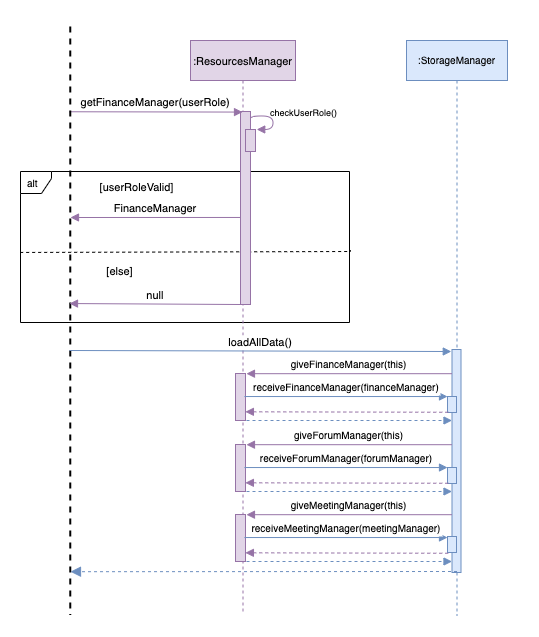

The diagram above was exported from draw.io. Its source (the exported page's mxGraphModel, read from the mxfile embedded in the PNG):
<mxGraphModel dx="1106" dy="781" grid="0" gridSize="10" guides="1" tooltips="1" connect="1" arrows="1" fold="1" page="1" pageScale="1" pageWidth="1920" pageHeight="1200" math="0" shadow="0">
  <root>
    <mxCell id="0" />
    <mxCell id="1" parent="0" />
    <mxCell id="n5whqe1johHVUNtvx-af-1" value="&lt;b&gt;&lt;br&gt;&lt;/b&gt;" style="rounded=0;whiteSpace=wrap;html=1;strokeColor=#FFFFFF;" parent="1" vertex="1">
      <mxGeometry x="100" y="121" width="538" height="636" as="geometry" />
    </mxCell>
    <mxCell id="4VU2lcs5PWJO_6g8HsC1-11" value="alt" style="shape=umlFrame;whiteSpace=wrap;html=1;width=31;height=22;boundedLbl=1;verticalAlign=middle;align=left;spacingLeft=5;fontSize=10;" parent="1" vertex="1">
      <mxGeometry x="120" y="292" width="329" height="151" as="geometry" />
    </mxCell>
    <mxCell id="4VU2lcs5PWJO_6g8HsC1-12" value="" style="endArrow=none;dashed=1;html=1;rounded=0;edgeStyle=orthogonalEdgeStyle;entryX=1.003;entryY=0.521;entryDx=0;entryDy=0;entryPerimeter=0;exitX=-0.001;exitY=0.536;exitDx=0;exitDy=0;exitPerimeter=0;" parent="1" source="4VU2lcs5PWJO_6g8HsC1-11" target="4VU2lcs5PWJO_6g8HsC1-11" edge="1">
      <mxGeometry width="50" height="50" relative="1" as="geometry">
        <mxPoint x="143" y="371" as="sourcePoint" />
        <mxPoint x="570" y="371" as="targetPoint" />
        <Array as="points">
          <mxPoint x="143" y="373" />
          <mxPoint x="450" y="372" />
        </Array>
      </mxGeometry>
    </mxCell>
    <mxCell id="JoZDjkwZ9-BeQbKjEbpz-3" value=":ResourcesManager" style="shape=umlLifeline;perimeter=lifelinePerimeter;container=1;collapsible=0;recursiveResize=0;rounded=0;shadow=0;strokeWidth=1;fontFamily=Helvetica;fontSize=11;fillColor=#e1d5e7;strokeColor=#9673a6;" parent="1" vertex="1">
      <mxGeometry x="290" y="161" width="105" height="571" as="geometry" />
    </mxCell>
    <mxCell id="JoZDjkwZ9-BeQbKjEbpz-4" value="" style="points=[];perimeter=orthogonalPerimeter;rounded=0;shadow=0;strokeWidth=1;fontFamily=Helvetica;fontSize=11;fillColor=#e1d5e7;strokeColor=#9673a6;" parent="JoZDjkwZ9-BeQbKjEbpz-3" vertex="1">
      <mxGeometry x="50" y="71" width="10" height="193" as="geometry" />
    </mxCell>
    <mxCell id="4VU2lcs5PWJO_6g8HsC1-51" value="" style="points=[];perimeter=orthogonalPerimeter;rounded=0;shadow=0;strokeWidth=1;fontFamily=Helvetica;fontSize=11;fillColor=#e1d5e7;strokeColor=#9673a6;" parent="JoZDjkwZ9-BeQbKjEbpz-3" vertex="1">
      <mxGeometry x="45" y="333" width="10" height="47" as="geometry" />
    </mxCell>
    <mxCell id="JoZDjkwZ9-BeQbKjEbpz-39" value="getFinanceManager(userRole)" style="verticalAlign=bottom;endArrow=block;shadow=0;strokeWidth=1;fontFamily=Helvetica;fontSize=11;fillColor=#e1d5e7;strokeColor=#9673a6;entryX=0.2;entryY=0.003;entryDx=0;entryDy=0;entryPerimeter=0;labelBorderColor=none;labelBackgroundColor=#FFFFFF;exitX=0.145;exitY=0.564;exitDx=0;exitDy=0;exitPerimeter=0;" parent="1" source="JoZDjkwZ9-BeQbKjEbpz-55" target="JoZDjkwZ9-BeQbKjEbpz-4" edge="1">
      <mxGeometry relative="1" as="geometry">
        <mxPoint x="194" y="233" as="sourcePoint" />
        <mxPoint x="315" y="232" as="targetPoint" />
      </mxGeometry>
    </mxCell>
    <mxCell id="JoZDjkwZ9-BeQbKjEbpz-55" value="" style="line;strokeWidth=2;direction=south;html=1;fontSize=10;dashed=1;" parent="1" vertex="1">
      <mxGeometry x="165" y="147" width="9.51" height="588" as="geometry" />
    </mxCell>
    <mxCell id="4VU2lcs5PWJO_6g8HsC1-1" value=":StorageManager" style="shape=umlLifeline;perimeter=lifelinePerimeter;container=1;collapsible=0;recursiveResize=0;rounded=0;shadow=0;strokeWidth=1;fontFamily=Helvetica;fontSize=10;fillColor=#dae8fc;strokeColor=#6c8ebf;" parent="1" vertex="1">
      <mxGeometry x="506" y="161" width="101" height="575" as="geometry" />
    </mxCell>
    <mxCell id="4VU2lcs5PWJO_6g8HsC1-18" value="" style="points=[];perimeter=orthogonalPerimeter;rounded=0;shadow=0;strokeWidth=1;fontFamily=Helvetica;fontSize=11;fillColor=#dae8fc;strokeColor=#6c8ebf;" parent="4VU2lcs5PWJO_6g8HsC1-1" vertex="1">
      <mxGeometry x="45.5" y="309" width="9" height="223" as="geometry" />
    </mxCell>
    <mxCell id="qlLsRdmWWSsz23wCq9ql-1" value="" style="points=[];perimeter=orthogonalPerimeter;rounded=0;shadow=0;strokeWidth=1;fontFamily=Helvetica;fontSize=11;fillColor=#dae8fc;strokeColor=#6c8ebf;" parent="4VU2lcs5PWJO_6g8HsC1-1" vertex="1">
      <mxGeometry x="41" y="356" width="9" height="16" as="geometry" />
    </mxCell>
    <mxCell id="qlLsRdmWWSsz23wCq9ql-14" value="" style="points=[];perimeter=orthogonalPerimeter;rounded=0;shadow=0;strokeWidth=1;fontFamily=Helvetica;fontSize=11;fillColor=#dae8fc;strokeColor=#6c8ebf;" parent="4VU2lcs5PWJO_6g8HsC1-1" vertex="1">
      <mxGeometry x="41" y="427" width="9" height="16" as="geometry" />
    </mxCell>
    <mxCell id="qlLsRdmWWSsz23wCq9ql-15" value="" style="points=[];perimeter=orthogonalPerimeter;rounded=0;shadow=0;strokeWidth=1;fontFamily=Helvetica;fontSize=11;fillColor=#dae8fc;strokeColor=#6c8ebf;" parent="4VU2lcs5PWJO_6g8HsC1-1" vertex="1">
      <mxGeometry x="41" y="496" width="9" height="16" as="geometry" />
    </mxCell>
    <mxCell id="4VU2lcs5PWJO_6g8HsC1-13" value="[userRoleValid]" style="text;html=1;align=center;verticalAlign=middle;resizable=0;points=[];autosize=1;strokeColor=none;fillColor=none;rounded=0;hachureGap=4;pointerEvents=0;fontFamily=Helvetica;fontSize=11;" parent="1" vertex="1">
      <mxGeometry x="194" y="299" width="84" height="17" as="geometry" />
    </mxCell>
    <mxCell id="4VU2lcs5PWJO_6g8HsC1-14" value="[else]" style="text;html=1;align=center;verticalAlign=middle;resizable=0;points=[];autosize=1;strokeColor=none;fillColor=none;rounded=0;hachureGap=4;pointerEvents=0;fontFamily=Helvetica;fontSize=11;" parent="1" vertex="1">
      <mxGeometry x="201" y="383" width="36" height="17" as="geometry" />
    </mxCell>
    <mxCell id="4VU2lcs5PWJO_6g8HsC1-42" value="" style="verticalAlign=bottom;endArrow=block;dashed=1;endSize=8;shadow=0;strokeWidth=1;fontFamily=Helvetica;fontSize=11;fillColor=#dae8fc;strokeColor=#6c8ebf;endFill=1;exitX=0.447;exitY=0.999;exitDx=0;exitDy=0;exitPerimeter=0;entryX=0.889;entryY=0.517;entryDx=0;entryDy=0;entryPerimeter=0;" parent="1" edge="1">
      <mxGeometry x="0.0089" relative="1" as="geometry">
        <mxPoint x="169.99924" y="692.2089999999998" as="targetPoint" />
        <mxPoint x="556.523" y="692.001" as="sourcePoint" />
        <Array as="points" />
        <mxPoint as="offset" />
      </mxGeometry>
    </mxCell>
    <mxCell id="4VU2lcs5PWJO_6g8HsC1-43" value="giveFinanceManager(this)" style="verticalAlign=bottom;endArrow=block;shadow=0;strokeWidth=1;fontFamily=Helvetica;fontSize=10;fillColor=#e1d5e7;strokeColor=#9673a6;entryX=1.097;entryY=0.004;entryDx=0;entryDy=0;entryPerimeter=0;" parent="1" source="4VU2lcs5PWJO_6g8HsC1-18" target="4VU2lcs5PWJO_6g8HsC1-51" edge="1">
      <mxGeometry relative="1" as="geometry">
        <mxPoint x="334" y="752" as="sourcePoint" />
        <mxPoint x="186" y="752.2159999999999" as="targetPoint" />
      </mxGeometry>
    </mxCell>
    <mxCell id="4VU2lcs5PWJO_6g8HsC1-45" value="" style="curved=1;endArrow=block;html=1;rounded=0;fontFamily=Helvetica;fontSize=10;edgeStyle=orthogonalEdgeStyle;entryX=0.976;entryY=0.048;entryDx=0;entryDy=0;entryPerimeter=0;exitX=1.052;exitY=0.177;exitDx=0;exitDy=0;exitPerimeter=0;fillColor=#e1d5e7;strokeColor=#9673a6;endFill=1;" parent="1" edge="1">
      <mxGeometry width="50" height="50" relative="1" as="geometry">
        <mxPoint x="350.9999999999999" y="238.51700000000005" as="sourcePoint" />
        <mxPoint x="356.24000000000024" y="249.97000000000014" as="targetPoint" />
        <Array as="points">
          <mxPoint x="351.48" y="236.49" />
          <mxPoint x="372.48" y="236.49" />
          <mxPoint x="372.48" y="250.49" />
        </Array>
      </mxGeometry>
    </mxCell>
    <mxCell id="4VU2lcs5PWJO_6g8HsC1-46" value="" style="points=[];perimeter=orthogonalPerimeter;rounded=0;shadow=0;strokeWidth=1;fontFamily=Helvetica;fontSize=11;fillColor=#e1d5e7;strokeColor=#9673a6;" parent="1" vertex="1">
      <mxGeometry x="345" y="250" width="10" height="22" as="geometry" />
    </mxCell>
    <mxCell id="4VU2lcs5PWJO_6g8HsC1-47" value="checkUserRole()" style="text;html=1;align=center;verticalAlign=middle;resizable=0;points=[];autosize=1;strokeColor=none;fillColor=none;rounded=0;hachureGap=4;pointerEvents=0;fontFamily=Helvetica;fontSize=9;" parent="1" vertex="1">
      <mxGeometry x="364" y="225" width="77" height="15" as="geometry" />
    </mxCell>
    <mxCell id="4VU2lcs5PWJO_6g8HsC1-48" value="FinanceManager" style="verticalAlign=bottom;endArrow=block;shadow=0;strokeWidth=1;fontFamily=Helvetica;fontSize=11;fillColor=#e1d5e7;strokeColor=#9673a6;exitX=0;exitY=0.549;exitDx=0;exitDy=0;exitPerimeter=0;" parent="1" source="JoZDjkwZ9-BeQbKjEbpz-4" edge="1">
      <mxGeometry relative="1" as="geometry">
        <mxPoint x="526" y="602" as="sourcePoint" />
        <mxPoint x="170" y="338" as="targetPoint" />
      </mxGeometry>
    </mxCell>
    <mxCell id="4VU2lcs5PWJO_6g8HsC1-49" value="null" style="verticalAlign=bottom;endArrow=block;shadow=0;strokeWidth=1;fontFamily=Helvetica;fontSize=11;fillColor=#e1d5e7;strokeColor=#9673a6;exitX=-0.011;exitY=1;exitDx=0;exitDy=0;exitPerimeter=0;" parent="1" source="JoZDjkwZ9-BeQbKjEbpz-4" edge="1">
      <mxGeometry relative="1" as="geometry">
        <mxPoint x="334" y="423.9970000000001" as="sourcePoint" />
        <mxPoint x="169" y="424.04" as="targetPoint" />
      </mxGeometry>
    </mxCell>
    <mxCell id="4VU2lcs5PWJO_6g8HsC1-50" value="loadAllData()" style="verticalAlign=bottom;endArrow=block;shadow=0;strokeWidth=1;fontFamily=Helvetica;fontSize=11;fillColor=#dae8fc;strokeColor=#6c8ebf;labelBackgroundColor=#FFFFFF;entryX=-0.08;entryY=0.009;entryDx=0;entryDy=0;entryPerimeter=0;" parent="1" target="4VU2lcs5PWJO_6g8HsC1-18" edge="1">
      <mxGeometry relative="1" as="geometry">
        <mxPoint x="169" y="471" as="sourcePoint" />
        <mxPoint x="209" y="560.04" as="targetPoint" />
      </mxGeometry>
    </mxCell>
    <mxCell id="4VU2lcs5PWJO_6g8HsC1-52" value="receiveFinanceManager(financeManager)" style="verticalAlign=bottom;endArrow=block;shadow=0;strokeWidth=1;fontFamily=Helvetica;fontSize=10;fillColor=#dae8fc;strokeColor=#6c8ebf;exitX=0.895;exitY=0.49;exitDx=0;exitDy=0;exitPerimeter=0;" parent="1" source="4VU2lcs5PWJO_6g8HsC1-51" target="qlLsRdmWWSsz23wCq9ql-1" edge="1">
      <mxGeometry relative="1" as="geometry">
        <mxPoint x="501.53" y="573.9979999999999" as="sourcePoint" />
        <mxPoint x="551" y="515" as="targetPoint" />
      </mxGeometry>
    </mxCell>
    <mxCell id="qlLsRdmWWSsz23wCq9ql-2" value="" style="verticalAlign=bottom;endArrow=block;shadow=0;strokeWidth=1;fontFamily=Helvetica;fontSize=10;fillColor=#e1d5e7;strokeColor=#9673a6;dashed=1;exitX=0.085;exitY=0.985;exitDx=0;exitDy=0;exitPerimeter=0;entryX=0.99;entryY=0.815;entryDx=0;entryDy=0;entryPerimeter=0;" parent="1" source="qlLsRdmWWSsz23wCq9ql-1" target="4VU2lcs5PWJO_6g8HsC1-51" edge="1">
      <mxGeometry relative="1" as="geometry">
        <mxPoint x="555.53" y="546.998" as="sourcePoint" />
        <mxPoint x="344" y="531" as="targetPoint" />
      </mxGeometry>
    </mxCell>
    <mxCell id="qlLsRdmWWSsz23wCq9ql-3" value="" style="verticalAlign=bottom;endArrow=block;shadow=0;strokeWidth=1;fontFamily=Helvetica;fontSize=10;fillColor=#dae8fc;strokeColor=#6c8ebf;exitX=0.895;exitY=0.49;exitDx=0;exitDy=0;exitPerimeter=0;dashed=1;" parent="1" target="4VU2lcs5PWJO_6g8HsC1-18" edge="1">
      <mxGeometry relative="1" as="geometry">
        <mxPoint x="346.00000000000006" y="541.0000000000001" as="sourcePoint" />
        <mxPoint x="549.05" y="541.0000000000001" as="targetPoint" />
      </mxGeometry>
    </mxCell>
    <mxCell id="qlLsRdmWWSsz23wCq9ql-4" value="" style="points=[];perimeter=orthogonalPerimeter;rounded=0;shadow=0;strokeWidth=1;fontFamily=Helvetica;fontSize=11;fillColor=#e1d5e7;strokeColor=#9673a6;" parent="1" vertex="1">
      <mxGeometry x="335" y="565" width="10" height="47" as="geometry" />
    </mxCell>
    <mxCell id="qlLsRdmWWSsz23wCq9ql-5" value="giveForumManager(this)" style="verticalAlign=bottom;endArrow=block;shadow=0;strokeWidth=1;fontFamily=Helvetica;fontSize=10;fillColor=#e1d5e7;strokeColor=#9673a6;entryX=1.097;entryY=0.004;entryDx=0;entryDy=0;entryPerimeter=0;" parent="1" target="qlLsRdmWWSsz23wCq9ql-4" edge="1">
      <mxGeometry relative="1" as="geometry">
        <mxPoint x="551.5" y="565.188" as="sourcePoint" />
        <mxPoint x="186" y="823.2159999999999" as="targetPoint" />
      </mxGeometry>
    </mxCell>
    <mxCell id="qlLsRdmWWSsz23wCq9ql-6" value="receiveForumManager(forumManager)" style="verticalAlign=bottom;endArrow=block;shadow=0;strokeWidth=1;fontFamily=Helvetica;fontSize=10;fillColor=#dae8fc;strokeColor=#6c8ebf;exitX=0.895;exitY=0.49;exitDx=0;exitDy=0;exitPerimeter=0;" parent="1" source="qlLsRdmWWSsz23wCq9ql-4" edge="1">
      <mxGeometry relative="1" as="geometry">
        <mxPoint x="501.53" y="644.9979999999999" as="sourcePoint" />
        <mxPoint x="547" y="588.03" as="targetPoint" />
      </mxGeometry>
    </mxCell>
    <mxCell id="qlLsRdmWWSsz23wCq9ql-7" value="" style="verticalAlign=bottom;endArrow=block;shadow=0;strokeWidth=1;fontFamily=Helvetica;fontSize=10;fillColor=#e1d5e7;strokeColor=#9673a6;dashed=1;exitX=0.085;exitY=0.985;exitDx=0;exitDy=0;exitPerimeter=0;entryX=0.99;entryY=0.815;entryDx=0;entryDy=0;entryPerimeter=0;" parent="1" target="qlLsRdmWWSsz23wCq9ql-4" edge="1">
      <mxGeometry relative="1" as="geometry">
        <mxPoint x="547.7649999999999" y="603.76" as="sourcePoint" />
        <mxPoint x="344" y="602" as="targetPoint" />
      </mxGeometry>
    </mxCell>
    <mxCell id="qlLsRdmWWSsz23wCq9ql-8" value="" style="verticalAlign=bottom;endArrow=block;shadow=0;strokeWidth=1;fontFamily=Helvetica;fontSize=10;fillColor=#dae8fc;strokeColor=#6c8ebf;exitX=0.895;exitY=0.49;exitDx=0;exitDy=0;exitPerimeter=0;dashed=1;" parent="1" edge="1">
      <mxGeometry relative="1" as="geometry">
        <mxPoint x="346" y="612.0000000000001" as="sourcePoint" />
        <mxPoint x="551.5" y="612.0000000000001" as="targetPoint" />
      </mxGeometry>
    </mxCell>
    <mxCell id="qlLsRdmWWSsz23wCq9ql-9" value="" style="points=[];perimeter=orthogonalPerimeter;rounded=0;shadow=0;strokeWidth=1;fontFamily=Helvetica;fontSize=11;fillColor=#e1d5e7;strokeColor=#9673a6;" parent="1" vertex="1">
      <mxGeometry x="335" y="635" width="10" height="47" as="geometry" />
    </mxCell>
    <mxCell id="qlLsRdmWWSsz23wCq9ql-10" value="giveMeetingManager(this)" style="verticalAlign=bottom;endArrow=block;shadow=0;strokeWidth=1;fontFamily=Helvetica;fontSize=10;fillColor=#e1d5e7;strokeColor=#9673a6;entryX=1.097;entryY=0.004;entryDx=0;entryDy=0;entryPerimeter=0;" parent="1" target="qlLsRdmWWSsz23wCq9ql-9" edge="1">
      <mxGeometry relative="1" as="geometry">
        <mxPoint x="551.5" y="635.188" as="sourcePoint" />
        <mxPoint x="186" y="893.2159999999999" as="targetPoint" />
      </mxGeometry>
    </mxCell>
    <mxCell id="qlLsRdmWWSsz23wCq9ql-11" value="receiveMeetingManager(meetingManager)" style="verticalAlign=bottom;endArrow=block;shadow=0;strokeWidth=1;fontFamily=Helvetica;fontSize=10;fillColor=#dae8fc;strokeColor=#6c8ebf;exitX=0.895;exitY=0.49;exitDx=0;exitDy=0;exitPerimeter=0;" parent="1" source="qlLsRdmWWSsz23wCq9ql-9" edge="1">
      <mxGeometry relative="1" as="geometry">
        <mxPoint x="501.53" y="714.9979999999999" as="sourcePoint" />
        <mxPoint x="547" y="658.03" as="targetPoint" />
      </mxGeometry>
    </mxCell>
    <mxCell id="qlLsRdmWWSsz23wCq9ql-12" value="" style="verticalAlign=bottom;endArrow=block;shadow=0;strokeWidth=1;fontFamily=Helvetica;fontSize=10;fillColor=#e1d5e7;strokeColor=#9673a6;dashed=1;exitX=0.085;exitY=0.985;exitDx=0;exitDy=0;exitPerimeter=0;entryX=0.99;entryY=0.815;entryDx=0;entryDy=0;entryPerimeter=0;" parent="1" target="qlLsRdmWWSsz23wCq9ql-9" edge="1">
      <mxGeometry relative="1" as="geometry">
        <mxPoint x="547.7649999999999" y="673.76" as="sourcePoint" />
        <mxPoint x="344" y="672" as="targetPoint" />
      </mxGeometry>
    </mxCell>
    <mxCell id="qlLsRdmWWSsz23wCq9ql-13" value="" style="verticalAlign=bottom;endArrow=block;shadow=0;strokeWidth=1;fontFamily=Helvetica;fontSize=10;fillColor=#dae8fc;strokeColor=#6c8ebf;exitX=0.895;exitY=0.49;exitDx=0;exitDy=0;exitPerimeter=0;dashed=1;" parent="1" edge="1">
      <mxGeometry relative="1" as="geometry">
        <mxPoint x="346" y="682.0000000000001" as="sourcePoint" />
        <mxPoint x="551.5" y="682.0000000000001" as="targetPoint" />
      </mxGeometry>
    </mxCell>
  </root>
</mxGraphModel>